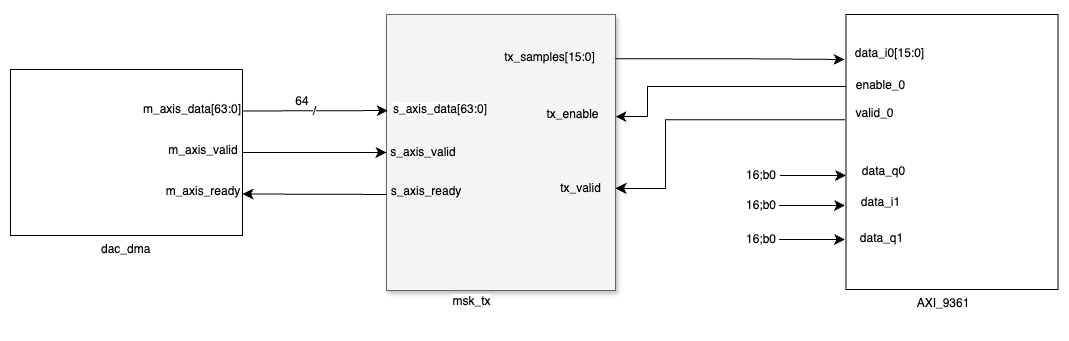

The diagram above was exported from draw.io. Its source (the exported page's mxGraphModel, read from the mxfile embedded in the PNG):
<mxGraphModel dx="1349" dy="540" grid="0" gridSize="10" guides="1" tooltips="1" connect="1" arrows="1" fold="1" page="0" pageScale="1" pageWidth="850" pageHeight="1100" math="0" shadow="0">
  <root>
    <mxCell id="0" />
    <mxCell id="1" parent="0" />
    <mxCell id="86N5MFJoKE4ZI51yogIH-98" value="&lt;font style=&quot;font-size: 12px;&quot;&gt;64&lt;/font&gt;" style="text;strokeColor=none;fillColor=none;html=1;align=center;verticalAlign=middle;whiteSpace=wrap;rounded=0;fontSize=16;" vertex="1" parent="1">
      <mxGeometry x="405" y="525" width="60" height="30" as="geometry" />
    </mxCell>
    <mxCell id="86N5MFJoKE4ZI51yogIH-25" value="" style="whiteSpace=wrap;html=1;shadow=1;fontSize=18;fillColor=#f5f5f5;strokeColor=#666666;points=[[0,0,0,0,0],[0,0.25,0,0,0],[0,0.5,0,0,0],[0,0.75,0,0,0],[0,1,0,0,0],[0.25,0,0,0,0],[0.25,1,0,0,0],[0.5,0,0,0,0],[0.5,1,0,0,0],[0.75,0,0,0,0],[0.75,1,0,0,0],[1,0,0,0,0],[1,0.16,0,0,0],[1,0.37,0,0,0],[1,0.63,0,0,0],[1,0.84,0,0,0],[1,1,0,0,0]];" vertex="1" parent="1">
      <mxGeometry x="519" y="454" width="229" height="276" as="geometry" />
    </mxCell>
    <mxCell id="86N5MFJoKE4ZI51yogIH-95" value="" style="endArrow=classic;html=1;rounded=0;fontSize=12;startSize=8;endSize=8;curved=1;entryX=0.006;entryY=0.348;entryDx=0;entryDy=0;entryPerimeter=0;exitX=1;exitY=0.25;exitDx=0;exitDy=0;" edge="1" parent="1" source="86N5MFJoKE4ZI51yogIH-97" target="86N5MFJoKE4ZI51yogIH-25">
      <mxGeometry width="50" height="50" relative="1" as="geometry">
        <mxPoint x="360" y="600" as="sourcePoint" />
        <mxPoint x="519.28" y="591.31" as="targetPoint" />
      </mxGeometry>
    </mxCell>
    <mxCell id="86N5MFJoKE4ZI51yogIH-112" value="/" style="edgeLabel;html=1;align=center;verticalAlign=middle;resizable=0;points=[];fontSize=12;" vertex="1" connectable="0" parent="86N5MFJoKE4ZI51yogIH-95">
      <mxGeometry x="0.1236" y="1" relative="1" as="geometry">
        <mxPoint x="-10" y="1" as="offset" />
      </mxGeometry>
    </mxCell>
    <mxCell id="86N5MFJoKE4ZI51yogIH-97" value="" style="rounded=0;whiteSpace=wrap;html=1;" vertex="1" parent="1">
      <mxGeometry x="143" y="509" width="232" height="166" as="geometry" />
    </mxCell>
    <mxCell id="86N5MFJoKE4ZI51yogIH-99" value="" style="rounded=0;whiteSpace=wrap;html=1;points=[[0,0,0,0,0],[0,0.16,0,0,0],[0,0.37,0,0,0],[0,0.64,0,0,0],[0,0.84,0,0,0],[0,1,0,0,0],[0.25,0,0,0,0],[0.25,1,0,0,0],[0.5,0,0,0,0],[0.5,1,0,0,0],[0.75,0,0,0,0],[0.75,1,0,0,0],[1,0,0,0,0],[1,0.25,0,0,0],[1,0.5,0,0,0],[1,0.75,0,0,0],[1,1,0,0,0]];" vertex="1" parent="1">
      <mxGeometry x="978.5" y="454" width="212" height="275" as="geometry" />
    </mxCell>
    <mxCell id="86N5MFJoKE4ZI51yogIH-102" value="&lt;span style=&quot;color: rgb(0, 0, 0); font-size: 12px;&quot;&gt;data_i0[15:0]&lt;/span&gt;" style="text;html=1;align=center;verticalAlign=middle;resizable=0;points=[];autosize=1;strokeColor=none;fillColor=none;fontSize=12;fontColor=#FF0000;" vertex="1" parent="1">
      <mxGeometry x="978.5" y="480" width="87" height="26" as="geometry" />
    </mxCell>
    <mxCell id="86N5MFJoKE4ZI51yogIH-103" value="&lt;font color=&quot;#000000&quot; style=&quot;font-size: 12px;&quot;&gt;data_q0&lt;/font&gt;" style="text;html=1;align=center;verticalAlign=middle;resizable=0;points=[];autosize=1;strokeColor=none;fillColor=none;fontSize=12;fontColor=#FF0000;" vertex="1" parent="1">
      <mxGeometry x="985.5" y="598" width="61" height="26" as="geometry" />
    </mxCell>
    <mxCell id="86N5MFJoKE4ZI51yogIH-104" value="&lt;font color=&quot;#000000&quot; style=&quot;font-size: 12px;&quot;&gt;data_i1&lt;/font&gt;" style="text;html=1;align=center;verticalAlign=middle;resizable=0;points=[];autosize=1;strokeColor=none;fillColor=none;fontSize=12;fontColor=#FF0000;" vertex="1" parent="1">
      <mxGeometry x="984.5" y="629" width="57" height="26" as="geometry" />
    </mxCell>
    <mxCell id="86N5MFJoKE4ZI51yogIH-105" value="&lt;font color=&quot;#000000&quot; style=&quot;font-size: 12px;&quot;&gt;data_q1&lt;/font&gt;" style="text;html=1;align=center;verticalAlign=middle;resizable=0;points=[];autosize=1;strokeColor=none;fillColor=none;fontSize=12;fontColor=#FF0000;" vertex="1" parent="1">
      <mxGeometry x="983" y="665" width="61" height="26" as="geometry" />
    </mxCell>
    <mxCell id="86N5MFJoKE4ZI51yogIH-113" value="&lt;span style=&quot;font-size: 12px;&quot;&gt;m_axis_data[63:0]&lt;/span&gt;" style="text;strokeColor=none;fillColor=none;html=1;align=center;verticalAlign=middle;whiteSpace=wrap;rounded=0;fontSize=16;" vertex="1" parent="1">
      <mxGeometry x="295" y="533" width="60" height="30" as="geometry" />
    </mxCell>
    <mxCell id="86N5MFJoKE4ZI51yogIH-114" value="&lt;span style=&quot;color: rgb(0, 0, 0); font-family: Helvetica; font-size: 12px; font-style: normal; font-variant-ligatures: normal; font-variant-caps: normal; font-weight: 400; letter-spacing: normal; orphans: 2; text-align: center; text-indent: 0px; text-transform: none; widows: 2; word-spacing: 0px; -webkit-text-stroke-width: 0px; white-space: normal; background-color: rgb(255, 255, 255); text-decoration-thickness: initial; text-decoration-style: initial; text-decoration-color: initial; display: inline !important; float: none;&quot;&gt;dac_dma&lt;/span&gt;" style="text;whiteSpace=wrap;html=1;" vertex="1" parent="1">
      <mxGeometry x="231.5" y="675" width="55" height="36" as="geometry" />
    </mxCell>
    <mxCell id="86N5MFJoKE4ZI51yogIH-115" value="&lt;span style=&quot;color: rgb(0, 0, 0); font-family: Helvetica; font-size: 12px; font-style: normal; font-variant-ligatures: normal; font-variant-caps: normal; font-weight: 400; letter-spacing: normal; orphans: 2; text-indent: 0px; text-transform: none; widows: 2; word-spacing: 0px; -webkit-text-stroke-width: 0px; white-space: normal; background-color: rgb(255, 255, 255); text-decoration-thickness: initial; text-decoration-style: initial; text-decoration-color: initial; float: none; display: inline !important;&quot;&gt;msk_tx&lt;/span&gt;" style="text;whiteSpace=wrap;html=1;align=center;" vertex="1" parent="1">
      <mxGeometry x="565.5" y="727" width="77" height="36" as="geometry" />
    </mxCell>
    <mxCell id="86N5MFJoKE4ZI51yogIH-116" value="&lt;span style=&quot;color: rgb(0, 0, 0); font-family: Helvetica; font-size: 12px; font-style: normal; font-variant-ligatures: normal; font-variant-caps: normal; font-weight: 400; letter-spacing: normal; orphans: 2; text-align: center; text-indent: 0px; text-transform: none; widows: 2; word-spacing: 0px; -webkit-text-stroke-width: 0px; white-space: normal; background-color: rgb(255, 255, 255); text-decoration-thickness: initial; text-decoration-style: initial; text-decoration-color: initial; display: inline !important; float: none;&quot;&gt;s_axis_data[63:0]&lt;/span&gt;" style="text;whiteSpace=wrap;html=1;" vertex="1" parent="1">
      <mxGeometry x="524" y="535" width="126" height="36" as="geometry" />
    </mxCell>
    <mxCell id="86N5MFJoKE4ZI51yogIH-117" value="&lt;span style=&quot;font-size: 12px;&quot;&gt;m_axis_valid&lt;/span&gt;" style="text;strokeColor=none;fillColor=none;html=1;align=center;verticalAlign=middle;whiteSpace=wrap;rounded=0;fontSize=16;" vertex="1" parent="1">
      <mxGeometry x="306" y="574" width="60" height="30" as="geometry" />
    </mxCell>
    <mxCell id="86N5MFJoKE4ZI51yogIH-118" value="&lt;span style=&quot;font-size: 12px;&quot;&gt;m_axis_ready&lt;/span&gt;" style="text;strokeColor=none;fillColor=none;html=1;align=center;verticalAlign=middle;whiteSpace=wrap;rounded=0;fontSize=16;" vertex="1" parent="1">
      <mxGeometry x="306" y="615" width="60" height="30" as="geometry" />
    </mxCell>
    <mxCell id="86N5MFJoKE4ZI51yogIH-119" value="&lt;span style=&quot;font-size: 12px;&quot;&gt;s_axis_ready&lt;/span&gt;" style="text;strokeColor=none;fillColor=none;html=1;align=center;verticalAlign=middle;whiteSpace=wrap;rounded=0;fontSize=16;" vertex="1" parent="1">
      <mxGeometry x="529" y="615" width="60" height="30" as="geometry" />
    </mxCell>
    <mxCell id="86N5MFJoKE4ZI51yogIH-120" value="&lt;span style=&quot;font-size: 12px;&quot;&gt;s_axis_valid&lt;/span&gt;" style="text;strokeColor=none;fillColor=none;html=1;align=center;verticalAlign=middle;whiteSpace=wrap;rounded=0;fontSize=16;" vertex="1" parent="1">
      <mxGeometry x="526" y="576" width="60" height="30" as="geometry" />
    </mxCell>
    <mxCell id="86N5MFJoKE4ZI51yogIH-121" value="" style="endArrow=classic;html=1;rounded=0;fontSize=12;startSize=8;endSize=8;curved=1;exitX=1;exitY=0.5;exitDx=0;exitDy=0;entryX=0;entryY=0.5;entryDx=0;entryDy=0;entryPerimeter=0;" edge="1" parent="1" source="86N5MFJoKE4ZI51yogIH-97" target="86N5MFJoKE4ZI51yogIH-25">
      <mxGeometry width="50" height="50" relative="1" as="geometry">
        <mxPoint x="504" y="639" as="sourcePoint" />
        <mxPoint x="554" y="589" as="targetPoint" />
      </mxGeometry>
    </mxCell>
    <mxCell id="86N5MFJoKE4ZI51yogIH-122" value="" style="endArrow=classic;html=1;rounded=0;fontSize=12;startSize=8;endSize=8;curved=1;exitX=0;exitY=0.652;exitDx=0;exitDy=0;exitPerimeter=0;entryX=1;entryY=0.75;entryDx=0;entryDy=0;" edge="1" parent="1" source="86N5MFJoKE4ZI51yogIH-25" target="86N5MFJoKE4ZI51yogIH-97">
      <mxGeometry width="50" height="50" relative="1" as="geometry">
        <mxPoint x="504" y="639" as="sourcePoint" />
        <mxPoint x="554" y="589" as="targetPoint" />
      </mxGeometry>
    </mxCell>
    <mxCell id="86N5MFJoKE4ZI51yogIH-123" value="&lt;span style=&quot;color: rgb(0, 0, 0); font-family: Helvetica; font-style: normal; font-variant-ligatures: normal; font-variant-caps: normal; font-weight: 400; letter-spacing: normal; orphans: 2; text-indent: 0px; text-transform: none; widows: 2; word-spacing: 0px; -webkit-text-stroke-width: 0px; white-space: normal; background-color: rgb(255, 255, 255); text-decoration-thickness: initial; text-decoration-style: initial; text-decoration-color: initial; float: none; display: inline !important;&quot;&gt;&lt;font style=&quot;font-size: 12px;&quot;&gt;AXI_9361&lt;/font&gt;&lt;/span&gt;" style="text;whiteSpace=wrap;html=1;align=center;" vertex="1" parent="1">
      <mxGeometry x="1027.0033333333336" y="728.9966666666668" width="98" height="41" as="geometry" />
    </mxCell>
    <mxCell id="86N5MFJoKE4ZI51yogIH-124" value="&lt;font style=&quot;font-size: 12px;&quot; color=&quot;#000000&quot;&gt;tx_samples[15:0]&lt;/font&gt;" style="text;html=1;align=center;verticalAlign=middle;resizable=0;points=[];autosize=1;strokeColor=none;fillColor=none;fontSize=16;fontColor=#FF0000;" vertex="1" parent="1">
      <mxGeometry x="627" y="480" width="109" height="31" as="geometry" />
    </mxCell>
    <mxCell id="86N5MFJoKE4ZI51yogIH-125" value="" style="edgeStyle=elbowEdgeStyle;elbow=horizontal;endArrow=classic;html=1;curved=0;rounded=0;endSize=8;startSize=8;fontSize=12;entryX=-0.017;entryY=0.731;entryDx=0;entryDy=0;entryPerimeter=0;exitX=1;exitY=0.16;exitDx=0;exitDy=0;exitPerimeter=0;" edge="1" parent="1" source="86N5MFJoKE4ZI51yogIH-25" target="86N5MFJoKE4ZI51yogIH-102">
      <mxGeometry width="50" height="50" relative="1" as="geometry">
        <mxPoint x="924" y="682" as="sourcePoint" />
        <mxPoint x="974" y="632" as="targetPoint" />
      </mxGeometry>
    </mxCell>
    <mxCell id="86N5MFJoKE4ZI51yogIH-127" value="&lt;font color=&quot;#000000&quot; style=&quot;font-size: 12px;&quot;&gt;enable_0&lt;/font&gt;" style="text;html=1;align=center;verticalAlign=middle;resizable=0;points=[];autosize=1;strokeColor=none;fillColor=none;fontSize=12;fontColor=#FF0000;" vertex="1" parent="1">
      <mxGeometry x="979.5" y="511.5" width="67" height="26" as="geometry" />
    </mxCell>
    <mxCell id="86N5MFJoKE4ZI51yogIH-128" value="&lt;font color=&quot;#000000&quot; style=&quot;font-size: 12px;&quot;&gt;valid_0&lt;/font&gt;" style="text;html=1;align=center;verticalAlign=middle;resizable=0;points=[];autosize=1;strokeColor=none;fillColor=none;fontSize=12;fontColor=#FF0000;" vertex="1" parent="1">
      <mxGeometry x="978.5" y="540" width="56" height="26" as="geometry" />
    </mxCell>
    <mxCell id="86N5MFJoKE4ZI51yogIH-131" value="" style="edgeStyle=elbowEdgeStyle;elbow=horizontal;endArrow=classic;html=1;curved=0;rounded=0;endSize=8;startSize=8;fontSize=12;entryX=1;entryY=0.37;entryDx=0;entryDy=0;entryPerimeter=0;exitX=0;exitY=0.262;exitDx=0;exitDy=0;exitPerimeter=0;" edge="1" parent="1" source="86N5MFJoKE4ZI51yogIH-99" target="86N5MFJoKE4ZI51yogIH-25">
      <mxGeometry width="50" height="50" relative="1" as="geometry">
        <mxPoint x="924" y="682" as="sourcePoint" />
        <mxPoint x="974" y="632" as="targetPoint" />
        <Array as="points">
          <mxPoint x="780" y="542" />
        </Array>
      </mxGeometry>
    </mxCell>
    <mxCell id="86N5MFJoKE4ZI51yogIH-132" value="" style="edgeStyle=elbowEdgeStyle;elbow=horizontal;endArrow=classic;html=1;curved=0;rounded=0;endSize=8;startSize=8;fontSize=12;entryX=1;entryY=0.63;entryDx=0;entryDy=0;entryPerimeter=0;exitX=-0.019;exitY=0.742;exitDx=0;exitDy=0;exitPerimeter=0;" edge="1" parent="1" source="86N5MFJoKE4ZI51yogIH-128" target="86N5MFJoKE4ZI51yogIH-25">
      <mxGeometry width="50" height="50" relative="1" as="geometry">
        <mxPoint x="924" y="682" as="sourcePoint" />
        <mxPoint x="974" y="632" as="targetPoint" />
        <Array as="points">
          <mxPoint x="798" y="601" />
        </Array>
      </mxGeometry>
    </mxCell>
    <mxCell id="86N5MFJoKE4ZI51yogIH-133" value="&lt;font style=&quot;font-size: 12px;&quot; color=&quot;#000000&quot;&gt;tx_enable&lt;/font&gt;" style="text;html=1;align=center;verticalAlign=middle;resizable=0;points=[];autosize=1;strokeColor=none;fillColor=none;fontSize=16;fontColor=#FF0000;" vertex="1" parent="1">
      <mxGeometry x="670" y="537.5" width="70" height="31" as="geometry" />
    </mxCell>
    <mxCell id="86N5MFJoKE4ZI51yogIH-134" value="&lt;font style=&quot;font-size: 12px;&quot; color=&quot;#000000&quot;&gt;tx_valid&lt;/font&gt;" style="text;html=1;align=center;verticalAlign=middle;resizable=0;points=[];autosize=1;strokeColor=none;fillColor=none;fontSize=16;fontColor=#FF0000;" vertex="1" parent="1">
      <mxGeometry x="683" y="611" width="59" height="31" as="geometry" />
    </mxCell>
    <mxCell id="86N5MFJoKE4ZI51yogIH-135" value="" style="endArrow=classic;html=1;rounded=0;fontSize=12;startSize=8;endSize=8;curved=1;" edge="1" parent="1">
      <mxGeometry width="50" height="50" relative="1" as="geometry">
        <mxPoint x="912.5" y="615" as="sourcePoint" />
        <mxPoint x="978.5" y="615" as="targetPoint" />
      </mxGeometry>
    </mxCell>
    <mxCell id="86N5MFJoKE4ZI51yogIH-136" value="" style="endArrow=classic;html=1;rounded=0;fontSize=12;startSize=8;endSize=8;curved=1;" edge="1" parent="1">
      <mxGeometry width="50" height="50" relative="1" as="geometry">
        <mxPoint x="911.5" y="645" as="sourcePoint" />
        <mxPoint x="977.5" y="645" as="targetPoint" />
      </mxGeometry>
    </mxCell>
    <mxCell id="86N5MFJoKE4ZI51yogIH-137" value="" style="endArrow=classic;html=1;rounded=0;fontSize=12;startSize=8;endSize=8;curved=1;" edge="1" parent="1">
      <mxGeometry width="50" height="50" relative="1" as="geometry">
        <mxPoint x="911.5" y="679" as="sourcePoint" />
        <mxPoint x="977.5" y="679" as="targetPoint" />
      </mxGeometry>
    </mxCell>
    <mxCell id="86N5MFJoKE4ZI51yogIH-138" value="&lt;font style=&quot;font-size: 12px;&quot;&gt;16;b0&lt;/font&gt;" style="text;strokeColor=none;fillColor=none;html=1;align=center;verticalAlign=middle;whiteSpace=wrap;rounded=0;fontSize=16;" vertex="1" parent="1">
      <mxGeometry x="864" y="599" width="60" height="30" as="geometry" />
    </mxCell>
    <mxCell id="86N5MFJoKE4ZI51yogIH-139" value="&lt;font style=&quot;font-size: 12px;&quot;&gt;16;b0&lt;/font&gt;" style="text;strokeColor=none;fillColor=none;html=1;align=center;verticalAlign=middle;whiteSpace=wrap;rounded=0;fontSize=16;" vertex="1" parent="1">
      <mxGeometry x="864" y="662.5" width="60" height="30" as="geometry" />
    </mxCell>
    <mxCell id="86N5MFJoKE4ZI51yogIH-140" value="&lt;font style=&quot;font-size: 12px;&quot;&gt;16;b0&lt;/font&gt;" style="text;strokeColor=none;fillColor=none;html=1;align=center;verticalAlign=middle;whiteSpace=wrap;rounded=0;fontSize=16;" vertex="1" parent="1">
      <mxGeometry x="864" y="629" width="60" height="30" as="geometry" />
    </mxCell>
  </root>
</mxGraphModel>